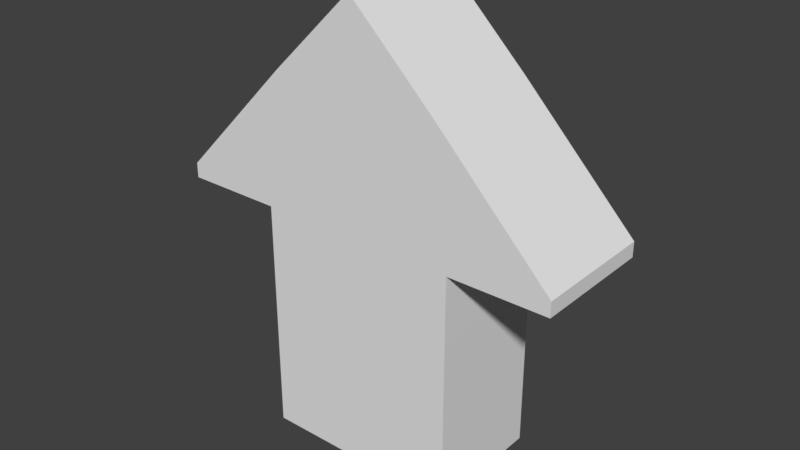 # Source: Arrow.blend  (saved by Blender 2.79.0; exported with 4.5.12 LTS)
import bpy
from mathutils import Matrix  # noqa: F401  (used for matrix-valued properties, if any)

bpy.ops.wm.read_factory_settings(use_empty=True)
scene = bpy.context.scene
scene.name = 'Scene'

# ---- collections
col_collection_1 = bpy.data.collections.new('Collection 1'); scene.collection.children.link(col_collection_1)

# ---- materials (node trees are filled in below, after node groups)
mat_material = bpy.data.materials.new('Material')
mat_material.alpha_threshold = 0.0
mat_material.use_transparent_shadow = False
mat_material.roughness = 0.5
mat_material.line_color = (0.0, 0.0, 0.0, 1.0)

# ---- material node trees

# ---- world
world_world = bpy.data.worlds.new('World'); scene.world = world_world
world_world.color = (0.05088, 0.05088, 0.05088)
world_world.use_sun_shadow = False
world_world.sun_shadow_jitter_overblur = 0.0
world_world.cycles.sampling_method = 'MANUAL'

# ---- meshes
me_cube = bpy.data.meshes.new('Cube')
me_cube.from_pydata([(0.389, 0.01626, -0.2287), (0.389, 0.01626, 0.2548), (0.389, 0.933, -0.2287), (0.389, 0.933, 0.2548), (0.3248, 1.451, 0.2548), (0.3248, 1.451, -0.2287), (0.7736, 0.9909, 0.2548), (0.7736, 0.933, 0.2548), (0.7736, 0.9909, -0.2287), (0.7736, 0.933, -0.2287), (-0.389, 0.01626, -0.2287), (-0.389, 0.01626, 0.2548), (-1.678e-08, 1.767, 0.2548), (-1.678e-08, 1.767, -0.2287), (-0.389, 0.933, -0.2287), (-0.389, 0.933, 0.2548), (-0.3248, 1.451, 0.2548), (-0.3248, 1.451, -0.2287), (-1.678e-08, 0.01626, -0.2287), (-1.678e-08, 0.01626, 0.2548), (-1.678e-08, 0.933, 0.2548), (-0.7736, 0.9909, 0.2548), (-0.7736, 0.933, 0.2548), (-0.7736, 0.9909, -0.2287), (-0.7736, 0.933, -0.2287)], [], [(4, 3, 7, 6), (7, 9, 8, 6), (0, 2, 3, 1), (20, 3, 4, 12), (5, 13, 12, 4), (1, 3, 20, 19), (0, 1, 19, 18), (3, 2, 9, 7), (5, 4, 6, 8), (16, 21, 22, 15), (22, 21, 23, 24), (10, 11, 15, 14), (20, 12, 16, 15), (17, 16, 12, 13), (11, 19, 20, 15), (10, 18, 19, 11), (15, 22, 24, 14), (17, 23, 21, 16)])
me_cube.materials.append(mat_material)
me_cube.use_remesh_preserve_volume = False
me_cube.use_remesh_preserve_attributes = False
me_cube.use_mirror_vertex_groups = False
me_cube.update()

# ---- objects
ob_arrow = bpy.data.objects.new('Arrow', me_cube)

# ---- transforms, parenting, visibility, modifiers, constraints
ob_arrow.location = (0.0, 0.0, 0.0)
ob_arrow.rotation_euler = (1.571, 0.0, 0.0)
ob_arrow.lock_rotations_4d = False
ob_arrow.empty_display_type = 'ARROWS'
ob_arrow.lineart.crease_threshold = 0.0

# ---- collection membership
col_collection_1.objects.link(ob_arrow)

# ---- scene / render settings (as saved in the file)
scene.frame_start = 1; scene.frame_end = 250; scene.frame_set(1)
scene.render.engine = 'BLENDER_EEVEE_NEXT'
scene.render.resolution_percentage = 50
scene.render.dither_intensity = 0.0
scene.cycles.use_denoising = False
scene.cycles.samples = 128
scene.cycles.sampling_pattern = 'TABULATED_SOBOL'
scene.cycles.use_adaptive_sampling = False
scene.cycles.use_light_tree = False
scene.cycles.blur_glossy = 0.0
scene.cycles.sample_clamp_indirect = 0.0
scene.view_settings.view_transform = 'Standard'
bpy.context.view_layer.update()

# ---- added for rendering (the .blend has no active camera and no usable light): camera, sun
cam_auto = bpy.data.cameras.new('AutoCamera')
cam_auto.lens = 50.0
cam_auto.sensor_width = 36.0
cam_auto.clip_end = 1000.0
ob_auto_camera = bpy.data.objects.new('AutoCamera', cam_auto)
scene.collection.objects.link(ob_auto_camera)
ob_auto_camera.location = (2.20731, -2.66182, 2.65729)
ob_auto_camera.rotation_euler = (1.09748, -7.21219e-08, 0.694738)
scene.camera = ob_auto_camera
light_auto_sun = bpy.data.lights.new('AutoSun', 'SUN')
light_auto_sun.energy = 3.0
light_auto_sun.angle = 0.0523599
ob_auto_sun = bpy.data.objects.new('AutoSun', light_auto_sun)
scene.collection.objects.link(ob_auto_sun)
ob_auto_sun.rotation_euler = (0.872665, 0.174533, 0.523599)
bpy.context.view_layer.update()
